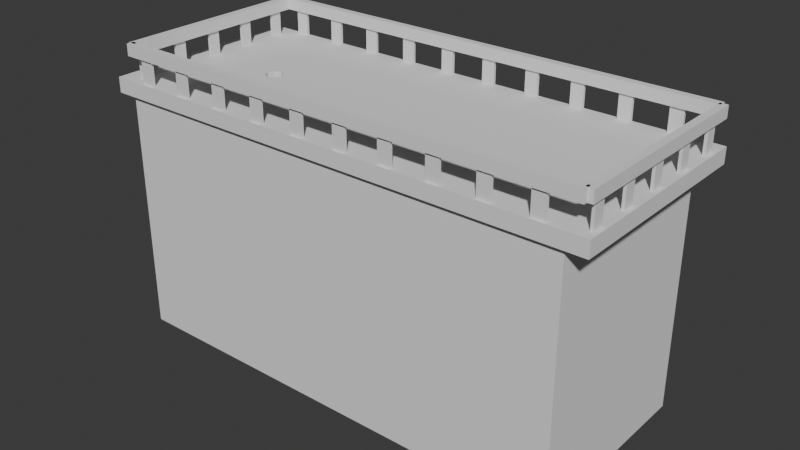 # Source: 000_tut_LV.blend  (saved by Blender 4.0.36; exported with 4.5.12 LTS)
import bpy
from mathutils import Matrix  # noqa: F401  (used for matrix-valued properties, if any)

bpy.ops.wm.read_factory_settings(use_empty=True)
scene = bpy.context.scene
scene.name = 'Scene'

# ---- collections
col_collection = bpy.data.collections.new('Collection'); scene.collection.children.link(col_collection)
col_rail1 = bpy.data.collections.new('Rail1'); scene.collection.children.link(col_rail1)
col_rail2 = bpy.data.collections.new('Rail2'); scene.collection.children.link(col_rail2)
col_rail4 = bpy.data.collections.new('Rail4'); scene.collection.children.link(col_rail4)
col_rail3 = bpy.data.collections.new('Rail3'); scene.collection.children.link(col_rail3)

# ---- world
world_world = bpy.data.worlds.new('World'); scene.world = world_world
world_world.use_nodes = True; world_world.node_tree.nodes.clear()
_N = world_world.node_tree.nodes; _L = world_world.node_tree.links
n0 = _N.new('ShaderNodeOutputWorld'); n0.name = 'World Output'; n0.location = (300, 300)
n1 = _N.new('ShaderNodeBackground'); n1.name = 'Background'; n1.location = (10, 300)
n1.inputs[0].default_value = (0.05088, 0.05088, 0.05088, 1.0)
_L.new(n1.outputs[0], n0.inputs[0])
n0.is_active_output = True
world_world.color = (0.05088, 0.05088, 0.05088)
world_world.use_sun_shadow = False
world_world.sun_shadow_jitter_overblur = 0.0

# ---- meshes
me_cube = bpy.data.meshes.new('Cube')
me_cube.from_pydata([(-1.0, -1.0, 0.9386), (-1.0, -1.0, 1.0), (-1.0, 1.0, 0.9386), (-1.0, 1.0, 1.0), (1.534, -1.0, 0.9386), (1.534, -1.0, 1.0), (1.534, 1.0, 0.9386), (1.534, 1.0, 1.0), (-1.0, 0.0, 1.0), (1.534, 0.0, 1.0), (0.0008071, 0.0, 1.0), (-0.4996, -1.0, 1.0), (-0.4996, 1.0, 1.0), (-0.5001, 0.000254, 1.0), (-0.2482, 0.0, 1.0), (-0.3735, 0.0, 1.0), (-0.7498, 0.0, 1.0), (-0.6247, 0.0, 1.0), (-0.4996, -0.5, 1.0), (-0.4996, 0.5, 1.0), (-0.4996, -0.25, 1.0), (-1.0, -0.125, 1.0), (1.534, -0.125, 1.0), (0.0008071, -0.125, 1.0), (-0.5001, -0.1253, 1.0), (-0.2482, -0.125, 1.0), (-0.3735, -0.125, 1.0), (-0.7498, -0.125, 1.0), (-0.6247, -0.125, 1.0), (-0.4996, 0.2532, 1.0), (-0.4996, 0.1266, 1.0), (-0.4366, -1.0, 1.0), (-0.4366, 1.0, 1.0), (-0.4368, 0.000254, 1.0), (-0.4366, -0.5, 1.0), (-0.4366, 0.5, 1.0), (-0.4366, -0.25, 1.0), (-0.4368, -0.1253, 1.0), (-0.4366, 0.2532, 1.0), (-0.4366, 0.1266, 1.0), (-0.4704, -1.0, 1.0), (-0.4704, 1.0, 1.0), (-0.4712, 0.02455, 1.0), (-0.4704, -0.5, 1.0), (-0.4704, 0.5, 1.0), (-0.4704, -0.25, 1.0), (-0.4712, -0.1495, 1.0), (-0.4704, 0.2532, 1.0), (-0.4704, 0.1266, 1.0), (-1.0, -0.0625, 1.0), (1.534, -0.0625, 1.0), (0.0008071, -0.0625, 1.0), (-0.5119, -0.0625, 1.0), (-0.2482, -0.0625, 1.0), (-0.3735, -0.0625, 1.0), (-0.7498, -0.0625, 1.0), (-0.6247, -0.0625, 1.0), (-0.4241, -0.0625, 1.0), (-0.5001, 0.000254, 0.9217), (-0.5001, -0.1253, 0.9217), (-0.4368, 0.000254, 0.9217), (-0.4368, -0.1253, 0.9217), (-0.4712, 0.02455, 0.9217), (-0.4712, -0.1495, 0.9217), (-0.5119, -0.0625, 0.9217), (-0.4241, -0.0625, 0.9217)], [], [(48, 30, 13, 42), (43, 18, 11, 40), (14, 10, 9, 7, 32, 35, 38, 39, 33, 15), (28, 27, 21, 1, 11, 18, 20, 24), (45, 20, 18, 43), (41, 12, 19, 44), (46, 24, 20, 45), (23, 25, 26, 37, 36, 34, 31, 5, 22), (52, 56, 28, 24), (56, 55, 27, 28), (53, 54, 26, 25), (51, 53, 25, 23), (50, 51, 23, 22), (55, 49, 21, 27), (44, 19, 29, 47), (47, 29, 30, 48), (3, 8, 16, 17, 13, 30, 29, 19, 12), (6, 4, 0, 2), (54, 57, 37, 26), (38, 47, 48, 39), (35, 44, 47, 38), (37, 46, 45, 36), (32, 41, 44, 35), (36, 45, 43, 34), (34, 43, 40, 31), (39, 48, 42, 33), (15, 33, 57, 54), (16, 8, 49, 55), (9, 10, 51, 50), (10, 14, 53, 51), (14, 15, 54, 53), (17, 16, 55, 56), (13, 17, 56, 52), (0, 4, 5, 1), (6, 2, 3, 7), (8, 3, 2, 0, 1, 21, 49), (22, 5, 4, 6, 7, 9, 50), (42, 13, 58, 62), (13, 52, 64, 58), (52, 24, 59, 64), (57, 33, 60, 65), (46, 37, 61, 63), (24, 46, 63, 59), (33, 42, 62, 60), (37, 57, 65, 61), (59, 63, 61, 65, 60, 62, 58, 64)])
_uv = me_cube.uv_layers.new(name='UVMap')
_uv.uv.foreach_set('vector', [0.8088, 0.6092, 0.8124, 0.6092, 0.8124, 0.625, 0.8088, 0.625, 0.8088, 0.6875, 0.8124, 0.6875, 0.8124, 0.75, 0.8088, 0.75, 0.781, 0.625, 0.7499, 0.625, 0.625, 0.625, 0.625, 0.5, 0.8046, 0.5, 0.8046, 0.5625, 0.8046, 0.5933, 0.8046, 0.6092, 0.8046, 0.625, 0.7967, 0.625, 0.8281, 0.6406, 0.8437, 0.6406, 0.875, 0.6406, 0.875, 0.75, 0.8124, 0.75, 0.8124, 0.6875, 0.8124, 0.6562, 0.8124, 0.6406, 0.8088, 0.6563, 0.8124, 0.6562, 0.8124, 0.6875, 0.8088, 0.6875, 0.8088, 0.5, 0.8124, 0.5, 0.8124, 0.5625, 0.8088, 0.5625, 0.8088, 0.6406, 0.8124, 0.6406, 0.8124, 0.6562, 0.8088, 0.6563, 0.7499, 0.6406, 0.781, 0.6406, 0.7967, 0.6406, 0.8046, 0.6406, 0.8046, 0.6562, 0.8046, 0.6875, 0.8046, 0.75, 0.625, 0.75, 0.625, 0.6406, 0.8124, 0.6328, 0.8281, 0.6328, 0.8281, 0.6406, 0.8124, 0.6406, 0.8281, 0.6328, 0.8437, 0.6328, 0.8437, 0.6406, 0.8281, 0.6406, 0.781, 0.6328, 0.7967, 0.6328, 0.7967, 0.6406, 0.781, 0.6406, 0.7499, 0.6328, 0.781, 0.6328, 0.781, 0.6406, 0.7499, 0.6406, 0.625, 0.6328, 0.7499, 0.6328, 0.7499, 0.6406, 0.625, 0.6406, 0.8437, 0.6328, 0.875, 0.6328, 0.875, 0.6406, 0.8437, 0.6406, 0.8088, 0.5625, 0.8124, 0.5625, 0.8124, 0.5933, 0.8088, 0.5933, 0.8088, 0.5933, 0.8124, 0.5933, 0.8124, 0.6092, 0.8088, 0.6092, 0.875, 0.5, 0.875, 0.625, 0.8437, 0.625, 0.8281, 0.625, 0.8124, 0.625, 0.8124, 0.6092, 0.8124, 0.5933, 0.8124, 0.5625, 0.8124, 0.5, 0.375, 0.5, 0.375, 0.75, 0.125, 0.75, 0.125, 0.5, 0.7967, 0.6328, 0.8046, 0.6328, 0.8046, 0.6406, 0.7967, 0.6406, 0.8046, 0.5933, 0.8088, 0.5933, 0.8088, 0.6092, 0.8046, 0.6092, 0.8046, 0.5625, 0.8088, 0.5625, 0.8088, 0.5933, 0.8046, 0.5933, 0.8046, 0.6406, 0.8088, 0.6406, 0.8088, 0.6563, 0.8046, 0.6562, 0.8046, 0.5, 0.8088, 0.5, 0.8088, 0.5625, 0.8046, 0.5625, 0.8046, 0.6562, 0.8088, 0.6563, 0.8088, 0.6875, 0.8046, 0.6875, 0.8046, 0.6875, 0.8088, 0.6875, 0.8088, 0.75, 0.8046, 0.75, 0.8046, 0.6092, 0.8088, 0.6092, 0.8088, 0.625, 0.8046, 0.625, 0.7967, 0.625, 0.8046, 0.625, 0.8046, 0.6328, 0.7967, 0.6328, 0.8437, 0.625, 0.875, 0.625, 0.875, 0.6328, 0.8437, 0.6328, 0.625, 0.625, 0.7499, 0.625, 0.7499, 0.6328, 0.625, 0.6328, 0.7499, 0.625, 0.781, 0.625, 0.781, 0.6328, 0.7499, 0.6328, 0.781, 0.625, 0.7967, 0.625, 0.7967, 0.6328, 0.781, 0.6328, 0.8281, 0.625, 0.8437, 0.625, 0.8437, 0.6328, 0.8281, 0.6328, 0.8124, 0.625, 0.8281, 0.625, 0.8281, 0.6328, 0.8124, 0.6328, 0.125, 0.75, 0.375, 0.75, 0.375, 0.75, 0.125, 0.75, 0.375, 0.5, 0.125, 0.5, 0.125, 0.5, 0.375, 0.5, 0.875, 0.625, 0.875, 0.5, 0.125, 0.5, 0.125, 0.75, 0.125, 0.75, 0.875, 0.6406, 0.875, 0.6328, 0.625, 0.6406, 0.375, 0.75, 0.375, 0.75, 0.375, 0.5, 0.625, 0.5, 0.625, 0.625, 0.625, 0.6328, 0.8088, 0.625, 0.8124, 0.625, 0.8124, 0.625, 0.8088, 0.625, 0.8124, 0.625, 0.8124, 0.6328, 0.8124, 0.6328, 0.8124, 0.625, 0.8124, 0.6328, 0.8124, 0.6406, 0.8124, 0.6406, 0.8124, 0.6328, 0.8046, 0.6328, 0.8046, 0.625, 0.8046, 0.625, 0.8046, 0.6328, 0.8088, 0.6406, 0.8046, 0.6406, 0.8046, 0.6406, 0.8088, 0.6406, 0.8124, 0.6406, 0.8088, 0.6406, 0.8088, 0.6406, 0.8124, 0.6406, 0.8046, 0.625, 0.8088, 0.625, 0.8088, 0.625, 0.8046, 0.625, 0.8046, 0.6406, 0.8046, 0.6328, 0.8046, 0.6328, 0.8046, 0.6406, 0.8124, 0.6406, 0.8088, 0.6406, 0.8046, 0.6406, 0.8046, 0.6328, 0.8046, 0.625, 0.8088, 0.625, 0.8124, 0.625, 0.8124, 0.6328])
me_cube.update()
me_cube_002 = bpy.data.meshes.new('Cube.002')
me_cube_002.from_pydata([(-1.0, -1.0, -6.165), (-1.0, -1.0, 1.0), (-1.0, 1.0, -6.165), (-1.0, 1.0, 1.0), (1.0, -1.0, -6.165), (1.0, -1.0, 1.0), (1.0, 1.0, -6.165), (1.0, 1.0, 1.0)], [], [(0, 1, 3, 2), (2, 3, 7, 6), (6, 7, 5, 4), (4, 5, 1, 0), (2, 6, 4, 0), (7, 3, 1, 5)])
_uv = me_cube_002.uv_layers.new(name='UVMap')
_uv.uv.foreach_set('vector', [0.375, 0.0, 0.625, 0.0, 0.625, 0.25, 0.375, 0.25, 0.375, 0.25, 0.625, 0.25, 0.625, 0.5, 0.375, 0.5, 0.375, 0.5, 0.625, 0.5, 0.625, 0.75, 0.375, 0.75, 0.375, 0.75, 0.625, 0.75, 0.625, 1.0, 0.375, 1.0, 0.125, 0.5, 0.375, 0.5, 0.375, 0.75, 0.125, 0.75, 0.625, 0.5, 0.875, 0.5, 0.875, 0.75, 0.625, 0.75])
me_cube_002.update()
me_cube_001 = bpy.data.meshes.new('Cube.001')
me_cube_001.from_pydata([(-1.0, -1.0, -1.0), (-1.0, -1.0, 1.0), (-1.0, 1.0, -1.0), (-1.0, 1.0, 1.0), (1.0, -1.0, -1.0), (1.0, -1.0, 1.0), (1.0, 1.0, -1.0), (1.0, 1.0, 1.0)], [], [(0, 1, 3, 2), (2, 3, 7, 6), (6, 7, 5, 4), (4, 5, 1, 0), (2, 6, 4, 0), (7, 3, 1, 5)])
_uv = me_cube_001.uv_layers.new(name='UVMap')
_uv.uv.foreach_set('vector', [0.375, 0.0, 0.625, 0.0, 0.625, 0.25, 0.375, 0.25, 0.375, 0.25, 0.625, 0.25, 0.625, 0.5, 0.375, 0.5, 0.375, 0.5, 0.625, 0.5, 0.625, 0.75, 0.375, 0.75, 0.375, 0.75, 0.625, 0.75, 0.625, 1.0, 0.375, 1.0, 0.125, 0.5, 0.375, 0.5, 0.375, 0.75, 0.125, 0.75, 0.625, 0.5, 0.875, 0.5, 0.875, 0.75, 0.625, 0.75])
me_cube_001.update()
me_cube_013 = bpy.data.meshes.new('Cube.013')
me_cube_013.from_pydata([(-1.0, -1.0, -1.0), (-1.0, -1.0, 1.0), (-1.0, 1.0, -1.0), (-1.0, 1.0, 1.0), (1.0, -1.0, -1.0), (1.0, -1.0, 1.0), (1.0, 1.0, -1.0), (1.0, 1.0, 1.0), (-1.0, -1.0, 63.88), (-1.0, -1.0, 65.88), (-1.0, 1.0, 63.88), (-1.0, 1.0, 65.88), (1.0, -1.0, 63.88), (1.0, -1.0, 65.88), (1.0, 1.0, 63.88), (1.0, 1.0, 65.88), (-1.0, -1.0, 49.46), (-1.0, -1.0, 51.46), (-1.0, 1.0, 49.46), (-1.0, 1.0, 51.46), (1.0, -1.0, 49.46), (1.0, -1.0, 51.46), (1.0, 1.0, 49.46), (1.0, 1.0, 51.46), (-1.0, -1.0, 35.05), (-1.0, -1.0, 37.05), (-1.0, 1.0, 35.05), (-1.0, 1.0, 37.05), (1.0, -1.0, 35.05), (1.0, -1.0, 37.05), (1.0, 1.0, 35.05), (1.0, 1.0, 37.05), (-1.0, -1.0, 20.63), (-1.0, -1.0, 22.63), (-1.0, 1.0, 20.63), (-1.0, 1.0, 22.63), (1.0, -1.0, 20.63), (1.0, -1.0, 22.63), (1.0, 1.0, 20.63), (1.0, 1.0, 22.63), (-1.0, -1.0, 6.209), (-1.0, -1.0, 8.209), (-1.0, 1.0, 6.209), (-1.0, 1.0, 8.209), (1.0, -1.0, 6.209), (1.0, -1.0, 8.209), (1.0, 1.0, 6.209), (1.0, 1.0, 8.209), (-1.0, -1.0, 56.67), (-1.0, -1.0, 58.67), (-1.0, 1.0, 56.67), (-1.0, 1.0, 58.67), (1.0, -1.0, 56.67), (1.0, -1.0, 58.67), (1.0, 1.0, 56.67), (1.0, 1.0, 58.67), (-1.0, -1.0, 42.25), (-1.0, -1.0, 44.25), (-1.0, 1.0, 42.25), (-1.0, 1.0, 44.25), (1.0, -1.0, 42.25), (1.0, -1.0, 44.25), (1.0, 1.0, 42.25), (1.0, 1.0, 44.25), (-1.0, -1.0, 27.84), (-1.0, -1.0, 29.84), (-1.0, 1.0, 27.84), (-1.0, 1.0, 29.84), (1.0, -1.0, 27.84), (1.0, -1.0, 29.84), (1.0, 1.0, 27.84), (1.0, 1.0, 29.84), (-1.0, -1.0, 13.42), (-1.0, -1.0, 15.42), (-1.0, 1.0, 13.42), (-1.0, 1.0, 15.42), (1.0, -1.0, 13.42), (1.0, -1.0, 15.42), (1.0, 1.0, 13.42), (1.0, 1.0, 15.42)], [], [(0, 1, 3, 2), (2, 3, 7, 6), (6, 7, 5, 4), (4, 5, 1, 0), (2, 6, 4, 0), (7, 3, 1, 5), (8, 9, 11, 10), (10, 11, 15, 14), (14, 15, 13, 12), (12, 13, 9, 8), (10, 14, 12, 8), (15, 11, 9, 13), (16, 17, 19, 18), (18, 19, 23, 22), (22, 23, 21, 20), (20, 21, 17, 16), (18, 22, 20, 16), (23, 19, 17, 21), (24, 25, 27, 26), (26, 27, 31, 30), (30, 31, 29, 28), (28, 29, 25, 24), (26, 30, 28, 24), (31, 27, 25, 29), (32, 33, 35, 34), (34, 35, 39, 38), (38, 39, 37, 36), (36, 37, 33, 32), (34, 38, 36, 32), (39, 35, 33, 37), (40, 41, 43, 42), (42, 43, 47, 46), (46, 47, 45, 44), (44, 45, 41, 40), (42, 46, 44, 40), (47, 43, 41, 45), (48, 49, 51, 50), (50, 51, 55, 54), (54, 55, 53, 52), (52, 53, 49, 48), (50, 54, 52, 48), (55, 51, 49, 53), (56, 57, 59, 58), (58, 59, 63, 62), (62, 63, 61, 60), (60, 61, 57, 56), (58, 62, 60, 56), (63, 59, 57, 61), (64, 65, 67, 66), (66, 67, 71, 70), (70, 71, 69, 68), (68, 69, 65, 64), (66, 70, 68, 64), (71, 67, 65, 69), (72, 73, 75, 74), (74, 75, 79, 78), (78, 79, 77, 76), (76, 77, 73, 72), (74, 78, 76, 72), (79, 75, 73, 77)])
_uv = me_cube_013.uv_layers.new(name='UVMap')
_uv.uv.foreach_set('vector', [0.375, 0.0, 0.625, 0.0, 0.625, 0.25, 0.375, 0.25, 0.375, 0.25, 0.625, 0.25, 0.625, 0.5, 0.375, 0.5, 0.375, 0.5, 0.625, 0.5, 0.625, 0.75, 0.375, 0.75, 0.375, 0.75, 0.625, 0.75, 0.625, 1.0, 0.375, 1.0, 0.125, 0.5, 0.375, 0.5, 0.375, 0.75, 0.125, 0.75, 0.625, 0.5, 0.875, 0.5, 0.875, 0.75, 0.625, 0.75, 0.375, 0.0, 0.625, 0.0, 0.625, 0.25, 0.375, 0.25, 0.375, 0.25, 0.625, 0.25, 0.625, 0.5, 0.375, 0.5, 0.375, 0.5, 0.625, 0.5, 0.625, 0.75, 0.375, 0.75, 0.375, 0.75, 0.625, 0.75, 0.625, 1.0, 0.375, 1.0, 0.125, 0.5, 0.375, 0.5, 0.375, 0.75, 0.125, 0.75, 0.625, 0.5, 0.875, 0.5, 0.875, 0.75, 0.625, 0.75, 0.375, 0.0, 0.625, 0.0, 0.625, 0.25, 0.375, 0.25, 0.375, 0.25, 0.625, 0.25, 0.625, 0.5, 0.375, 0.5, 0.375, 0.5, 0.625, 0.5, 0.625, 0.75, 0.375, 0.75, 0.375, 0.75, 0.625, 0.75, 0.625, 1.0, 0.375, 1.0, 0.125, 0.5, 0.375, 0.5, 0.375, 0.75, 0.125, 0.75, 0.625, 0.5, 0.875, 0.5, 0.875, 0.75, 0.625, 0.75, 0.375, 0.0, 0.625, 0.0, 0.625, 0.25, 0.375, 0.25, 0.375, 0.25, 0.625, 0.25, 0.625, 0.5, 0.375, 0.5, 0.375, 0.5, 0.625, 0.5, 0.625, 0.75, 0.375, 0.75, 0.375, 0.75, 0.625, 0.75, 0.625, 1.0, 0.375, 1.0, 0.125, 0.5, 0.375, 0.5, 0.375, 0.75, 0.125, 0.75, 0.625, 0.5, 0.875, 0.5, 0.875, 0.75, 0.625, 0.75, 0.375, 0.0, 0.625, 0.0, 0.625, 0.25, 0.375, 0.25, 0.375, 0.25, 0.625, 0.25, 0.625, 0.5, 0.375, 0.5, 0.375, 0.5, 0.625, 0.5, 0.625, 0.75, 0.375, 0.75, 0.375, 0.75, 0.625, 0.75, 0.625, 1.0, 0.375, 1.0, 0.125, 0.5, 0.375, 0.5, 0.375, 0.75, 0.125, 0.75, 0.625, 0.5, 0.875, 0.5, 0.875, 0.75, 0.625, 0.75, 0.375, 0.0, 0.625, 0.0, 0.625, 0.25, 0.375, 0.25, 0.375, 0.25, 0.625, 0.25, 0.625, 0.5, 0.375, 0.5, 0.375, 0.5, 0.625, 0.5, 0.625, 0.75, 0.375, 0.75, 0.375, 0.75, 0.625, 0.75, 0.625, 1.0, 0.375, 1.0, 0.125, 0.5, 0.375, 0.5, 0.375, 0.75, 0.125, 0.75, 0.625, 0.5, 0.875, 0.5, 0.875, 0.75, 0.625, 0.75, 0.375, 0.0, 0.625, 0.0, 0.625, 0.25, 0.375, 0.25, 0.375, 0.25, 0.625, 0.25, 0.625, 0.5, 0.375, 0.5, 0.375, 0.5, 0.625, 0.5, 0.625, 0.75, 0.375, 0.75, 0.375, 0.75, 0.625, 0.75, 0.625, 1.0, 0.375, 1.0, 0.125, 0.5, 0.375, 0.5, 0.375, 0.75, 0.125, 0.75, 0.625, 0.5, 0.875, 0.5, 0.875, 0.75, 0.625, 0.75, 0.375, 0.0, 0.625, 0.0, 0.625, 0.25, 0.375, 0.25, 0.375, 0.25, 0.625, 0.25, 0.625, 0.5, 0.375, 0.5, 0.375, 0.5, 0.625, 0.5, 0.625, 0.75, 0.375, 0.75, 0.375, 0.75, 0.625, 0.75, 0.625, 1.0, 0.375, 1.0, 0.125, 0.5, 0.375, 0.5, 0.375, 0.75, 0.125, 0.75, 0.625, 0.5, 0.875, 0.5, 0.875, 0.75, 0.625, 0.75, 0.375, 0.0, 0.625, 0.0, 0.625, 0.25, 0.375, 0.25, 0.375, 0.25, 0.625, 0.25, 0.625, 0.5, 0.375, 0.5, 0.375, 0.5, 0.625, 0.5, 0.625, 0.75, 0.375, 0.75, 0.375, 0.75, 0.625, 0.75, 0.625, 1.0, 0.375, 1.0, 0.125, 0.5, 0.375, 0.5, 0.375, 0.75, 0.125, 0.75, 0.625, 0.5, 0.875, 0.5, 0.875, 0.75, 0.625, 0.75, 0.375, 0.0, 0.625, 0.0, 0.625, 0.25, 0.375, 0.25, 0.375, 0.25, 0.625, 0.25, 0.625, 0.5, 0.375, 0.5, 0.375, 0.5, 0.625, 0.5, 0.625, 0.75, 0.375, 0.75, 0.375, 0.75, 0.625, 0.75, 0.625, 1.0, 0.375, 1.0, 0.125, 0.5, 0.375, 0.5, 0.375, 0.75, 0.125, 0.75, 0.625, 0.5, 0.875, 0.5, 0.875, 0.75, 0.625, 0.75])
me_cube_013.update()
me_cube_014 = bpy.data.meshes.new('Cube.014')
me_cube_014.from_pydata([(-1.0, -1.0, -1.0), (-1.0, -1.0, 1.0), (-1.0, 1.0, -1.0), (-1.0, 1.0, 1.0), (1.0, -1.0, -1.0), (1.0, -1.0, 1.0), (1.0, 1.0, -1.0), (1.0, 1.0, 1.0)], [], [(0, 1, 3, 2), (2, 3, 7, 6), (6, 7, 5, 4), (4, 5, 1, 0), (2, 6, 4, 0), (7, 3, 1, 5)])
_uv = me_cube_014.uv_layers.new(name='UVMap')
_uv.uv.foreach_set('vector', [0.375, 0.0, 0.625, 0.0, 0.625, 0.25, 0.375, 0.25, 0.375, 0.25, 0.625, 0.25, 0.625, 0.5, 0.375, 0.5, 0.375, 0.5, 0.625, 0.5, 0.625, 0.75, 0.375, 0.75, 0.375, 0.75, 0.625, 0.75, 0.625, 1.0, 0.375, 1.0, 0.125, 0.5, 0.375, 0.5, 0.375, 0.75, 0.125, 0.75, 0.625, 0.5, 0.875, 0.5, 0.875, 0.75, 0.625, 0.75])
me_cube_014.update()
me_cube_015 = bpy.data.meshes.new('Cube.015')
me_cube_015.from_pydata([(-1.0, -1.0, -1.0), (-1.0, -1.0, 1.0), (-1.0, 1.0, -1.0), (-1.0, 1.0, 1.0), (1.0, -1.0, -1.0), (1.0, -1.0, 1.0), (1.0, 1.0, -1.0), (1.0, 1.0, 1.0), (-1.0, -1.0, -15.42), (-1.0, -1.0, -13.42), (-1.0, 1.0, -15.42), (-1.0, 1.0, -13.42), (1.0, -1.0, -15.42), (1.0, -1.0, -13.42), (1.0, 1.0, -15.42), (1.0, 1.0, -13.42), (-1.0, -1.0, -29.84), (-1.0, -1.0, -27.84), (-1.0, 1.0, -29.84), (-1.0, 1.0, -27.84), (1.0, -1.0, -29.84), (1.0, -1.0, -27.84), (1.0, 1.0, -29.84), (1.0, 1.0, -27.84), (-1.0, -1.0, -44.25), (-1.0, -1.0, -42.25), (-1.0, 1.0, -44.25), (-1.0, 1.0, -42.25), (1.0, -1.0, -44.25), (1.0, -1.0, -42.25), (1.0, 1.0, -44.25), (1.0, 1.0, -42.25), (-1.0, -1.0, -58.67), (-1.0, -1.0, -56.67), (-1.0, 1.0, -58.67), (-1.0, 1.0, -56.67), (1.0, -1.0, -58.67), (1.0, -1.0, -56.67), (1.0, 1.0, -58.67), (1.0, 1.0, -56.67), (-1.0, -1.0, -8.209), (-1.0, -1.0, -6.209), (-1.0, 1.0, -8.209), (-1.0, 1.0, -6.209), (1.0, -1.0, -8.209), (1.0, -1.0, -6.209), (1.0, 1.0, -8.209), (1.0, 1.0, -6.209), (-1.0, -1.0, -22.63), (-1.0, -1.0, -20.63), (-1.0, 1.0, -22.63), (-1.0, 1.0, -20.63), (1.0, -1.0, -22.63), (1.0, -1.0, -20.63), (1.0, 1.0, -22.63), (1.0, 1.0, -20.63), (-1.0, -1.0, -37.05), (-1.0, -1.0, -35.05), (-1.0, 1.0, -37.05), (-1.0, 1.0, -35.05), (1.0, -1.0, -37.05), (1.0, -1.0, -35.05), (1.0, 1.0, -37.05), (1.0, 1.0, -35.05), (-1.0, -1.0, -51.46), (-1.0, -1.0, -49.46), (-1.0, 1.0, -51.46), (-1.0, 1.0, -49.46), (1.0, -1.0, -51.46), (1.0, -1.0, -49.46), (1.0, 1.0, -51.46), (1.0, 1.0, -49.46), (-1.0, -1.0, -65.88), (-1.0, -1.0, -63.88), (-1.0, 1.0, -65.88), (-1.0, 1.0, -63.88), (1.0, -1.0, -65.88), (1.0, -1.0, -63.88), (1.0, 1.0, -65.88), (1.0, 1.0, -63.88)], [], [(0, 1, 3, 2), (2, 3, 7, 6), (6, 7, 5, 4), (4, 5, 1, 0), (2, 6, 4, 0), (7, 3, 1, 5), (8, 9, 11, 10), (10, 11, 15, 14), (14, 15, 13, 12), (12, 13, 9, 8), (10, 14, 12, 8), (15, 11, 9, 13), (16, 17, 19, 18), (18, 19, 23, 22), (22, 23, 21, 20), (20, 21, 17, 16), (18, 22, 20, 16), (23, 19, 17, 21), (24, 25, 27, 26), (26, 27, 31, 30), (30, 31, 29, 28), (28, 29, 25, 24), (26, 30, 28, 24), (31, 27, 25, 29), (32, 33, 35, 34), (34, 35, 39, 38), (38, 39, 37, 36), (36, 37, 33, 32), (34, 38, 36, 32), (39, 35, 33, 37), (40, 41, 43, 42), (42, 43, 47, 46), (46, 47, 45, 44), (44, 45, 41, 40), (42, 46, 44, 40), (47, 43, 41, 45), (48, 49, 51, 50), (50, 51, 55, 54), (54, 55, 53, 52), (52, 53, 49, 48), (50, 54, 52, 48), (55, 51, 49, 53), (56, 57, 59, 58), (58, 59, 63, 62), (62, 63, 61, 60), (60, 61, 57, 56), (58, 62, 60, 56), (63, 59, 57, 61), (64, 65, 67, 66), (66, 67, 71, 70), (70, 71, 69, 68), (68, 69, 65, 64), (66, 70, 68, 64), (71, 67, 65, 69), (72, 73, 75, 74), (74, 75, 79, 78), (78, 79, 77, 76), (76, 77, 73, 72), (74, 78, 76, 72), (79, 75, 73, 77)])
_uv = me_cube_015.uv_layers.new(name='UVMap')
_uv.uv.foreach_set('vector', [0.375, 0.0, 0.625, 0.0, 0.625, 0.25, 0.375, 0.25, 0.375, 0.25, 0.625, 0.25, 0.625, 0.5, 0.375, 0.5, 0.375, 0.5, 0.625, 0.5, 0.625, 0.75, 0.375, 0.75, 0.375, 0.75, 0.625, 0.75, 0.625, 1.0, 0.375, 1.0, 0.125, 0.5, 0.375, 0.5, 0.375, 0.75, 0.125, 0.75, 0.625, 0.5, 0.875, 0.5, 0.875, 0.75, 0.625, 0.75, 0.375, 0.0, 0.625, 0.0, 0.625, 0.25, 0.375, 0.25, 0.375, 0.25, 0.625, 0.25, 0.625, 0.5, 0.375, 0.5, 0.375, 0.5, 0.625, 0.5, 0.625, 0.75, 0.375, 0.75, 0.375, 0.75, 0.625, 0.75, 0.625, 1.0, 0.375, 1.0, 0.125, 0.5, 0.375, 0.5, 0.375, 0.75, 0.125, 0.75, 0.625, 0.5, 0.875, 0.5, 0.875, 0.75, 0.625, 0.75, 0.375, 0.0, 0.625, 0.0, 0.625, 0.25, 0.375, 0.25, 0.375, 0.25, 0.625, 0.25, 0.625, 0.5, 0.375, 0.5, 0.375, 0.5, 0.625, 0.5, 0.625, 0.75, 0.375, 0.75, 0.375, 0.75, 0.625, 0.75, 0.625, 1.0, 0.375, 1.0, 0.125, 0.5, 0.375, 0.5, 0.375, 0.75, 0.125, 0.75, 0.625, 0.5, 0.875, 0.5, 0.875, 0.75, 0.625, 0.75, 0.375, 0.0, 0.625, 0.0, 0.625, 0.25, 0.375, 0.25, 0.375, 0.25, 0.625, 0.25, 0.625, 0.5, 0.375, 0.5, 0.375, 0.5, 0.625, 0.5, 0.625, 0.75, 0.375, 0.75, 0.375, 0.75, 0.625, 0.75, 0.625, 1.0, 0.375, 1.0, 0.125, 0.5, 0.375, 0.5, 0.375, 0.75, 0.125, 0.75, 0.625, 0.5, 0.875, 0.5, 0.875, 0.75, 0.625, 0.75, 0.375, 0.0, 0.625, 0.0, 0.625, 0.25, 0.375, 0.25, 0.375, 0.25, 0.625, 0.25, 0.625, 0.5, 0.375, 0.5, 0.375, 0.5, 0.625, 0.5, 0.625, 0.75, 0.375, 0.75, 0.375, 0.75, 0.625, 0.75, 0.625, 1.0, 0.375, 1.0, 0.125, 0.5, 0.375, 0.5, 0.375, 0.75, 0.125, 0.75, 0.625, 0.5, 0.875, 0.5, 0.875, 0.75, 0.625, 0.75, 0.375, 0.0, 0.625, 0.0, 0.625, 0.25, 0.375, 0.25, 0.375, 0.25, 0.625, 0.25, 0.625, 0.5, 0.375, 0.5, 0.375, 0.5, 0.625, 0.5, 0.625, 0.75, 0.375, 0.75, 0.375, 0.75, 0.625, 0.75, 0.625, 1.0, 0.375, 1.0, 0.125, 0.5, 0.375, 0.5, 0.375, 0.75, 0.125, 0.75, 0.625, 0.5, 0.875, 0.5, 0.875, 0.75, 0.625, 0.75, 0.375, 0.0, 0.625, 0.0, 0.625, 0.25, 0.375, 0.25, 0.375, 0.25, 0.625, 0.25, 0.625, 0.5, 0.375, 0.5, 0.375, 0.5, 0.625, 0.5, 0.625, 0.75, 0.375, 0.75, 0.375, 0.75, 0.625, 0.75, 0.625, 1.0, 0.375, 1.0, 0.125, 0.5, 0.375, 0.5, 0.375, 0.75, 0.125, 0.75, 0.625, 0.5, 0.875, 0.5, 0.875, 0.75, 0.625, 0.75, 0.375, 0.0, 0.625, 0.0, 0.625, 0.25, 0.375, 0.25, 0.375, 0.25, 0.625, 0.25, 0.625, 0.5, 0.375, 0.5, 0.375, 0.5, 0.625, 0.5, 0.625, 0.75, 0.375, 0.75, 0.375, 0.75, 0.625, 0.75, 0.625, 1.0, 0.375, 1.0, 0.125, 0.5, 0.375, 0.5, 0.375, 0.75, 0.125, 0.75, 0.625, 0.5, 0.875, 0.5, 0.875, 0.75, 0.625, 0.75, 0.375, 0.0, 0.625, 0.0, 0.625, 0.25, 0.375, 0.25, 0.375, 0.25, 0.625, 0.25, 0.625, 0.5, 0.375, 0.5, 0.375, 0.5, 0.625, 0.5, 0.625, 0.75, 0.375, 0.75, 0.375, 0.75, 0.625, 0.75, 0.625, 1.0, 0.375, 1.0, 0.125, 0.5, 0.375, 0.5, 0.375, 0.75, 0.125, 0.75, 0.625, 0.5, 0.875, 0.5, 0.875, 0.75, 0.625, 0.75, 0.375, 0.0, 0.625, 0.0, 0.625, 0.25, 0.375, 0.25, 0.375, 0.25, 0.625, 0.25, 0.625, 0.5, 0.375, 0.5, 0.375, 0.5, 0.625, 0.5, 0.625, 0.75, 0.375, 0.75, 0.375, 0.75, 0.625, 0.75, 0.625, 1.0, 0.375, 1.0, 0.125, 0.5, 0.375, 0.5, 0.375, 0.75, 0.125, 0.75, 0.625, 0.5, 0.875, 0.5, 0.875, 0.75, 0.625, 0.75])
me_cube_015.update()
me_cube_025 = bpy.data.meshes.new('Cube.025')
me_cube_025.from_pydata([(-0.646, -1.0, -1.0), (-0.646, -1.0, 1.0), (-0.646, 1.0, -1.0), (-0.646, 1.0, 1.0), (0.8004, -1.0, -1.0), (0.8004, -1.0, 1.0), (0.8004, 1.0, -1.0), (0.8004, 1.0, 1.0)], [], [(0, 1, 3, 2), (2, 3, 7, 6), (6, 7, 5, 4), (4, 5, 1, 0), (2, 6, 4, 0), (7, 3, 1, 5)])
_uv = me_cube_025.uv_layers.new(name='UVMap')
_uv.uv.foreach_set('vector', [0.375, 0.0, 0.625, 0.0, 0.625, 0.25, 0.375, 0.25, 0.375, 0.25, 0.625, 0.25, 0.625, 0.5, 0.375, 0.5, 0.375, 0.5, 0.625, 0.5, 0.625, 0.75, 0.375, 0.75, 0.375, 0.75, 0.625, 0.75, 0.625, 1.0, 0.375, 1.0, 0.125, 0.5, 0.375, 0.5, 0.375, 0.75, 0.125, 0.75, 0.625, 0.5, 0.875, 0.5, 0.875, 0.75, 0.625, 0.75])
me_cube_025.update()
me_cube_027 = bpy.data.meshes.new('Cube.027')
me_cube_027.from_pydata([(-1.0, -1.0, -1.0), (-1.0, -1.0, 1.0), (-1.0, 1.0, -1.0), (-1.0, 1.0, 1.0), (1.0, -1.0, -1.0), (1.0, -1.0, 1.0), (1.0, 1.0, -1.0), (1.0, 1.0, 1.0), (-1.0, -1.0, -15.42), (-1.0, -1.0, -13.42), (-1.0, 1.0, -15.42), (-1.0, 1.0, -13.42), (1.0, -1.0, -15.42), (1.0, -1.0, -13.42), (1.0, 1.0, -15.42), (1.0, 1.0, -13.42), (-1.0, -1.0, -29.84), (-1.0, -1.0, -27.84), (-1.0, 1.0, -29.84), (-1.0, 1.0, -27.84), (1.0, -1.0, -29.84), (1.0, -1.0, -27.84), (1.0, 1.0, -29.84), (1.0, 1.0, -27.84), (-1.0, -1.0, -8.209), (-1.0, -1.0, -6.209), (-1.0, 1.0, -8.209), (-1.0, 1.0, -6.209), (1.0, -1.0, -8.209), (1.0, -1.0, -6.209), (1.0, 1.0, -8.209), (1.0, 1.0, -6.209), (-1.0, -1.0, -22.63), (-1.0, -1.0, -20.63), (-1.0, 1.0, -22.63), (-1.0, 1.0, -20.63), (1.0, -1.0, -22.63), (1.0, -1.0, -20.63), (1.0, 1.0, -22.63), (1.0, 1.0, -20.63)], [], [(0, 1, 3, 2), (2, 3, 7, 6), (6, 7, 5, 4), (4, 5, 1, 0), (2, 6, 4, 0), (7, 3, 1, 5), (8, 9, 11, 10), (10, 11, 15, 14), (14, 15, 13, 12), (12, 13, 9, 8), (10, 14, 12, 8), (15, 11, 9, 13), (16, 17, 19, 18), (18, 19, 23, 22), (22, 23, 21, 20), (20, 21, 17, 16), (18, 22, 20, 16), (23, 19, 17, 21), (24, 25, 27, 26), (26, 27, 31, 30), (30, 31, 29, 28), (28, 29, 25, 24), (26, 30, 28, 24), (31, 27, 25, 29), (32, 33, 35, 34), (34, 35, 39, 38), (38, 39, 37, 36), (36, 37, 33, 32), (34, 38, 36, 32), (39, 35, 33, 37)])
_uv = me_cube_027.uv_layers.new(name='UVMap')
_uv.uv.foreach_set('vector', [0.375, 0.0, 0.625, 0.0, 0.625, 0.25, 0.375, 0.25, 0.375, 0.25, 0.625, 0.25, 0.625, 0.5, 0.375, 0.5, 0.375, 0.5, 0.625, 0.5, 0.625, 0.75, 0.375, 0.75, 0.375, 0.75, 0.625, 0.75, 0.625, 1.0, 0.375, 1.0, 0.125, 0.5, 0.375, 0.5, 0.375, 0.75, 0.125, 0.75, 0.625, 0.5, 0.875, 0.5, 0.875, 0.75, 0.625, 0.75, 0.375, 0.0, 0.625, 0.0, 0.625, 0.25, 0.375, 0.25, 0.375, 0.25, 0.625, 0.25, 0.625, 0.5, 0.375, 0.5, 0.375, 0.5, 0.625, 0.5, 0.625, 0.75, 0.375, 0.75, 0.375, 0.75, 0.625, 0.75, 0.625, 1.0, 0.375, 1.0, 0.125, 0.5, 0.375, 0.5, 0.375, 0.75, 0.125, 0.75, 0.625, 0.5, 0.875, 0.5, 0.875, 0.75, 0.625, 0.75, 0.375, 0.0, 0.625, 0.0, 0.625, 0.25, 0.375, 0.25, 0.375, 0.25, 0.625, 0.25, 0.625, 0.5, 0.375, 0.5, 0.375, 0.5, 0.625, 0.5, 0.625, 0.75, 0.375, 0.75, 0.375, 0.75, 0.625, 0.75, 0.625, 1.0, 0.375, 1.0, 0.125, 0.5, 0.375, 0.5, 0.375, 0.75, 0.125, 0.75, 0.625, 0.5, 0.875, 0.5, 0.875, 0.75, 0.625, 0.75, 0.375, 0.0, 0.625, 0.0, 0.625, 0.25, 0.375, 0.25, 0.375, 0.25, 0.625, 0.25, 0.625, 0.5, 0.375, 0.5, 0.375, 0.5, 0.625, 0.5, 0.625, 0.75, 0.375, 0.75, 0.375, 0.75, 0.625, 0.75, 0.625, 1.0, 0.375, 1.0, 0.125, 0.5, 0.375, 0.5, 0.375, 0.75, 0.125, 0.75, 0.625, 0.5, 0.875, 0.5, 0.875, 0.75, 0.625, 0.75, 0.375, 0.0, 0.625, 0.0, 0.625, 0.25, 0.375, 0.25, 0.375, 0.25, 0.625, 0.25, 0.625, 0.5, 0.375, 0.5, 0.375, 0.5, 0.625, 0.5, 0.625, 0.75, 0.375, 0.75, 0.375, 0.75, 0.625, 0.75, 0.625, 1.0, 0.375, 1.0, 0.125, 0.5, 0.375, 0.5, 0.375, 0.75, 0.125, 0.75, 0.625, 0.5, 0.875, 0.5, 0.875, 0.75, 0.625, 0.75])
me_cube_027.update()
me_cube_047 = bpy.data.meshes.new('Cube.047')
me_cube_047.from_pydata([(-0.646, -1.0, -1.0), (-0.646, -1.0, 1.0), (-0.646, 1.0, -1.0), (-0.646, 1.0, 1.0), (0.8004, -1.0, -1.0), (0.8004, -1.0, 1.0), (0.8004, 1.0, -1.0), (0.8004, 1.0, 1.0)], [], [(0, 1, 3, 2), (2, 3, 7, 6), (6, 7, 5, 4), (4, 5, 1, 0), (2, 6, 4, 0), (7, 3, 1, 5)])
_uv = me_cube_047.uv_layers.new(name='UVMap')
_uv.uv.foreach_set('vector', [0.375, 0.0, 0.625, 0.0, 0.625, 0.25, 0.375, 0.25, 0.375, 0.25, 0.625, 0.25, 0.625, 0.5, 0.375, 0.5, 0.375, 0.5, 0.625, 0.5, 0.625, 0.75, 0.375, 0.75, 0.375, 0.75, 0.625, 0.75, 0.625, 1.0, 0.375, 1.0, 0.125, 0.5, 0.375, 0.5, 0.375, 0.75, 0.125, 0.75, 0.625, 0.5, 0.875, 0.5, 0.875, 0.75, 0.625, 0.75])
me_cube_047.update()
me_cube_052 = bpy.data.meshes.new('Cube.052')
me_cube_052.from_pydata([(-1.0, -1.0, -1.0), (-1.0, -1.0, 1.0), (-1.0, 1.0, -1.0), (-1.0, 1.0, 1.0), (1.0, -1.0, -1.0), (1.0, -1.0, 1.0), (1.0, 1.0, -1.0), (1.0, 1.0, 1.0), (-1.0, -1.0, 20.63), (-1.0, -1.0, 22.63), (-1.0, 1.0, 20.63), (-1.0, 1.0, 22.63), (1.0, -1.0, 20.63), (1.0, -1.0, 22.63), (1.0, 1.0, 20.63), (1.0, 1.0, 22.63), (-1.0, -1.0, 6.209), (-1.0, -1.0, 8.209), (-1.0, 1.0, 6.209), (-1.0, 1.0, 8.209), (1.0, -1.0, 6.209), (1.0, -1.0, 8.209), (1.0, 1.0, 6.209), (1.0, 1.0, 8.209), (-1.0, -1.0, -8.209), (-1.0, -1.0, -6.209), (-1.0, 1.0, -8.209), (-1.0, 1.0, -6.209), (1.0, -1.0, -8.209), (1.0, -1.0, -6.209), (1.0, 1.0, -8.209), (1.0, 1.0, -6.209), (-1.0, -1.0, 13.42), (-1.0, -1.0, 15.42), (-1.0, 1.0, 13.42), (-1.0, 1.0, 15.42), (1.0, -1.0, 13.42), (1.0, -1.0, 15.42), (1.0, 1.0, 13.42), (1.0, 1.0, 15.42)], [], [(0, 1, 3, 2), (2, 3, 7, 6), (6, 7, 5, 4), (4, 5, 1, 0), (2, 6, 4, 0), (7, 3, 1, 5), (8, 9, 11, 10), (10, 11, 15, 14), (14, 15, 13, 12), (12, 13, 9, 8), (10, 14, 12, 8), (15, 11, 9, 13), (16, 17, 19, 18), (18, 19, 23, 22), (22, 23, 21, 20), (20, 21, 17, 16), (18, 22, 20, 16), (23, 19, 17, 21), (24, 25, 27, 26), (26, 27, 31, 30), (30, 31, 29, 28), (28, 29, 25, 24), (26, 30, 28, 24), (31, 27, 25, 29), (32, 33, 35, 34), (34, 35, 39, 38), (38, 39, 37, 36), (36, 37, 33, 32), (34, 38, 36, 32), (39, 35, 33, 37)])
_uv = me_cube_052.uv_layers.new(name='UVMap')
_uv.uv.foreach_set('vector', [0.375, 0.0, 0.625, 0.0, 0.625, 0.25, 0.375, 0.25, 0.375, 0.25, 0.625, 0.25, 0.625, 0.5, 0.375, 0.5, 0.375, 0.5, 0.625, 0.5, 0.625, 0.75, 0.375, 0.75, 0.375, 0.75, 0.625, 0.75, 0.625, 1.0, 0.375, 1.0, 0.125, 0.5, 0.375, 0.5, 0.375, 0.75, 0.125, 0.75, 0.625, 0.5, 0.875, 0.5, 0.875, 0.75, 0.625, 0.75, 0.375, 0.0, 0.625, 0.0, 0.625, 0.25, 0.375, 0.25, 0.375, 0.25, 0.625, 0.25, 0.625, 0.5, 0.375, 0.5, 0.375, 0.5, 0.625, 0.5, 0.625, 0.75, 0.375, 0.75, 0.375, 0.75, 0.625, 0.75, 0.625, 1.0, 0.375, 1.0, 0.125, 0.5, 0.375, 0.5, 0.375, 0.75, 0.125, 0.75, 0.625, 0.5, 0.875, 0.5, 0.875, 0.75, 0.625, 0.75, 0.375, 0.0, 0.625, 0.0, 0.625, 0.25, 0.375, 0.25, 0.375, 0.25, 0.625, 0.25, 0.625, 0.5, 0.375, 0.5, 0.375, 0.5, 0.625, 0.5, 0.625, 0.75, 0.375, 0.75, 0.375, 0.75, 0.625, 0.75, 0.625, 1.0, 0.375, 1.0, 0.125, 0.5, 0.375, 0.5, 0.375, 0.75, 0.125, 0.75, 0.625, 0.5, 0.875, 0.5, 0.875, 0.75, 0.625, 0.75, 0.375, 0.0, 0.625, 0.0, 0.625, 0.25, 0.375, 0.25, 0.375, 0.25, 0.625, 0.25, 0.625, 0.5, 0.375, 0.5, 0.375, 0.5, 0.625, 0.5, 0.625, 0.75, 0.375, 0.75, 0.375, 0.75, 0.625, 0.75, 0.625, 1.0, 0.375, 1.0, 0.125, 0.5, 0.375, 0.5, 0.375, 0.75, 0.125, 0.75, 0.625, 0.5, 0.875, 0.5, 0.875, 0.75, 0.625, 0.75, 0.375, 0.0, 0.625, 0.0, 0.625, 0.25, 0.375, 0.25, 0.375, 0.25, 0.625, 0.25, 0.625, 0.5, 0.375, 0.5, 0.375, 0.5, 0.625, 0.5, 0.625, 0.75, 0.375, 0.75, 0.375, 0.75, 0.625, 0.75, 0.625, 1.0, 0.375, 1.0, 0.125, 0.5, 0.375, 0.5, 0.375, 0.75, 0.125, 0.75, 0.625, 0.5, 0.875, 0.5, 0.875, 0.75, 0.625, 0.75])
me_cube_052.update()

# ---- objects
ob_empty = bpy.data.objects.new('Empty', None)
ob_cube = bpy.data.objects.new('Cube', me_cube)
ob_cube_002 = bpy.data.objects.new('Cube.002', me_cube_002)
ob_cube_001 = bpy.data.objects.new('Cube.001', me_cube_001)
ob_cube_011 = bpy.data.objects.new('Cube.011', me_cube_013)
ob_cube_012 = bpy.data.objects.new('Cube.012', me_cube_014)
ob_cube_013 = bpy.data.objects.new('Cube.013', me_cube_015)
ob_cube_023 = bpy.data.objects.new('Cube.023', me_cube_025)
ob_cube_025 = bpy.data.objects.new('Cube.025', me_cube_027)
ob_cube_024 = bpy.data.objects.new('Cube.024', me_cube_047)
ob_cube_034 = bpy.data.objects.new('Cube.034', me_cube_052)

# ---- transforms, parenting, visibility, modifiers, constraints
ob_empty.location = (-13.83, 10.83, 0.0)
ob_empty.rotation_euler = (1.571, 0.0, 0.0)
ob_empty.scale = (3.321, 3.321, 3.321)
ob_empty.empty_display_type = 'IMAGE'
ob_empty.empty_display_size = 5.0
ob_cube.location = (-0.2716, 0.0, -4.521)
ob_cube.scale = (4.765, 2.473, 5.982)
ob_cube_002.location = (0.8998, 0.0, 0.2988)
ob_cube_002.scale = (5.598, 2.343, 0.8222)
ob_cube_001.location = (1.127, 2.409, 2.172)
ob_cube_001.scale = (5.737, 0.0896, 0.1387)
ob_cube_011.location = (-4.081, 2.409, 1.661)
ob_cube_011.rotation_euler = (-0.0, 1.571, 0.0)
ob_cube_011.scale = (0.4453, 0.0324, 0.1552)
ob_cube_012.location = (1.127, -2.386, 2.172)
ob_cube_012.scale = (5.737, 0.0896, 0.1387)
ob_cube_013.location = (5.991, -2.386, 1.661)
ob_cube_013.rotation_euler = (-0.0, 1.571, 0.0)
ob_cube_013.scale = (0.4453, 0.0324, 0.1552)
ob_cube_023.location = (6.899, 0.2703, 2.172)
ob_cube_023.rotation_euler = (0.0, -0.0, -1.571)
ob_cube_023.scale = (3.32, 0.0896, 0.1387)
ob_cube_025.location = (6.899, -2.077, 1.661)
ob_cube_025.rotation_euler = (1.571, 1.571, 0.0)
ob_cube_025.scale = (0.4453, 0.0324, 0.1387)
ob_cube_024.location = (-4.564, 0.2703, 2.172)
ob_cube_024.rotation_euler = (0.0, -0.0, -1.571)
ob_cube_024.scale = (3.32, 0.0896, 0.1387)
ob_cube_034.location = (-4.564, 0.9234, 1.661)
ob_cube_034.rotation_euler = (1.571, 1.571, 0.0)
ob_cube_034.scale = (0.4453, 0.0324, 0.1387)

# ---- collection membership
scene.collection.objects.link(ob_empty)
col_collection.objects.link(ob_cube)
col_collection.objects.link(ob_cube_002)
col_rail1.objects.link(ob_cube_001)
col_rail1.objects.link(ob_cube_011)
col_rail2.objects.link(ob_cube_012)
col_rail2.objects.link(ob_cube_013)
col_rail4.objects.link(ob_cube_023)
col_rail4.objects.link(ob_cube_025)
col_rail3.objects.link(ob_cube_024)
col_rail3.objects.link(ob_cube_034)

# ---- scene / render settings (as saved in the file)
scene.frame_start = 1; scene.frame_end = 250; scene.frame_set(1)
scene.render.engine = 'BLENDER_EEVEE_NEXT'
scene.cycles.sampling_pattern = 'TABULATED_SOBOL'
bpy.context.view_layer.update()

# ---- added for rendering (the .blend has no active camera and no usable light): camera, sun
cam_auto = bpy.data.cameras.new('AutoCamera')
cam_auto.lens = 50.0
cam_auto.sensor_width = 36.0
cam_auto.clip_end = 1000.0
ob_auto_camera = bpy.data.objects.new('AutoCamera', cam_auto)
scene.collection.objects.link(ob_auto_camera)
ob_auto_camera.location = (14.7434, -16.4802, 9.76497)
ob_auto_camera.rotation_euler = (1.09748, -7.21219e-08, 0.694738)
scene.camera = ob_auto_camera
light_auto_sun = bpy.data.lights.new('AutoSun', 'SUN')
light_auto_sun.energy = 3.0
light_auto_sun.angle = 0.0523599
ob_auto_sun = bpy.data.objects.new('AutoSun', light_auto_sun)
scene.collection.objects.link(ob_auto_sun)
ob_auto_sun.rotation_euler = (0.872665, 0.174533, 0.523599)
bpy.context.view_layer.update()

